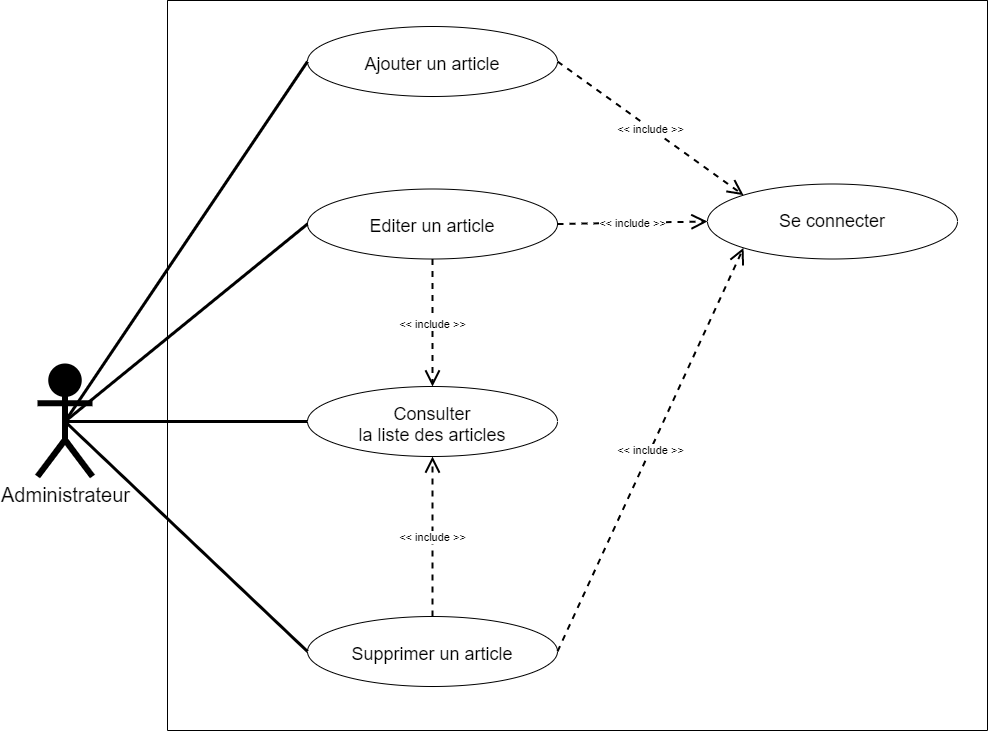

The diagram above was exported from draw.io. Its source (the exported page's mxGraphModel, read from the mxfile embedded in the PNG):
<mxGraphModel dx="1038" dy="649" grid="1" gridSize="10" guides="1" tooltips="1" connect="1" arrows="1" fold="1" page="1" pageScale="1" pageWidth="1169" pageHeight="827" background="none" math="0" shadow="0">
  <root>
    <mxCell id="1O2Tij-jJch5S8TXa0U9-0" />
    <mxCell id="1O2Tij-jJch5S8TXa0U9-1" parent="1O2Tij-jJch5S8TXa0U9-0" />
    <mxCell id="1O2Tij-jJch5S8TXa0U9-2" value="" style="swimlane;startSize=0;rounded=0;sketch=0;" parent="1O2Tij-jJch5S8TXa0U9-1" vertex="1">
      <mxGeometry x="200" y="50" width="820" height="730" as="geometry">
        <mxRectangle x="280" y="40" width="50" height="40" as="alternateBounds" />
      </mxGeometry>
    </mxCell>
    <mxCell id="1O2Tij-jJch5S8TXa0U9-4" value="Se connecter" style="ellipse;whiteSpace=wrap;html=1;align=center;fontSize=18;" parent="1O2Tij-jJch5S8TXa0U9-2" vertex="1">
      <mxGeometry x="540" y="183.5" width="250" height="75" as="geometry" />
    </mxCell>
    <mxCell id="1O2Tij-jJch5S8TXa0U9-9" value="Consulter&lt;br&gt;la liste des articles" style="ellipse;whiteSpace=wrap;html=1;align=center;fontSize=18;spacingTop=5;" parent="1O2Tij-jJch5S8TXa0U9-2" vertex="1">
      <mxGeometry x="140" y="386" width="250" height="70" as="geometry" />
    </mxCell>
    <object label="&amp;lt;&amp;lt; include &amp;gt;&amp;gt;" placeholders="1" id="1O2Tij-jJch5S8TXa0U9-11">
      <mxCell style="endArrow=open;endSize=12;dashed=1;html=1;rounded=1;shadow=0;sketch=0;strokeWidth=2;exitX=1;exitY=0.5;exitDx=0;exitDy=0;entryX=0;entryY=0;entryDx=0;entryDy=0;" parent="1O2Tij-jJch5S8TXa0U9-2" source="ro8Q3LCkcKiFacteAW-u-0" target="1O2Tij-jJch5S8TXa0U9-4" edge="1">
        <mxGeometry width="160" relative="1" as="geometry">
          <mxPoint x="330" y="141" as="sourcePoint" />
          <mxPoint x="520.0000000000082" y="553.5" as="targetPoint" />
          <mxPoint y="1" as="offset" />
        </mxGeometry>
      </mxCell>
    </object>
    <mxCell id="ro8Q3LCkcKiFacteAW-u-0" value="&lt;span&gt;Ajouter un article&lt;/span&gt;" style="ellipse;whiteSpace=wrap;html=1;align=center;fontSize=18;spacingTop=5;" parent="1O2Tij-jJch5S8TXa0U9-2" vertex="1">
      <mxGeometry x="140" y="26" width="250" height="70" as="geometry" />
    </mxCell>
    <mxCell id="ro8Q3LCkcKiFacteAW-u-1" value="&lt;span&gt;Editer un article&lt;/span&gt;" style="ellipse;whiteSpace=wrap;html=1;align=center;fontSize=18;spacingTop=5;" parent="1O2Tij-jJch5S8TXa0U9-2" vertex="1">
      <mxGeometry x="140" y="188.5" width="250" height="70" as="geometry" />
    </mxCell>
    <object label="&amp;lt;&amp;lt; include &amp;gt;&amp;gt;" placeholders="1" id="2R1Hju_eQesvwX7NJpCy-1">
      <mxCell style="endArrow=open;endSize=12;dashed=1;html=1;rounded=1;shadow=0;sketch=0;strokeWidth=2;exitX=0.5;exitY=1;exitDx=0;exitDy=0;entryX=0.5;entryY=0;entryDx=0;entryDy=0;" parent="1O2Tij-jJch5S8TXa0U9-2" source="ro8Q3LCkcKiFacteAW-u-1" target="1O2Tij-jJch5S8TXa0U9-9" edge="1">
        <mxGeometry width="160" relative="1" as="geometry">
          <mxPoint x="215" y="356" as="sourcePoint" />
          <mxPoint x="215" y="446" as="targetPoint" />
          <mxPoint y="1" as="offset" />
        </mxGeometry>
      </mxCell>
    </object>
    <object label="&amp;lt;&amp;lt; include &amp;gt;&amp;gt;" placeholders="1" id="2R1Hju_eQesvwX7NJpCy-9">
      <mxCell style="endArrow=open;endSize=12;dashed=1;html=1;rounded=1;shadow=0;sketch=0;strokeWidth=2;exitX=1;exitY=0.5;exitDx=0;exitDy=0;entryX=0;entryY=0.5;entryDx=0;entryDy=0;" parent="1O2Tij-jJch5S8TXa0U9-2" source="ro8Q3LCkcKiFacteAW-u-1" target="1O2Tij-jJch5S8TXa0U9-4" edge="1">
        <mxGeometry width="160" relative="1" as="geometry">
          <mxPoint x="340" y="321" as="sourcePoint" />
          <mxPoint x="596.0204458959577" y="434.66205198520356" as="targetPoint" />
          <mxPoint y="1" as="offset" />
        </mxGeometry>
      </mxCell>
    </object>
    <mxCell id="2R1Hju_eQesvwX7NJpCy-12" value="&lt;span&gt;Supprimer&amp;nbsp;&lt;/span&gt;un article&lt;span&gt;&lt;br&gt;&lt;/span&gt;" style="ellipse;whiteSpace=wrap;html=1;align=center;fontSize=18;spacingTop=5;" parent="1O2Tij-jJch5S8TXa0U9-2" vertex="1">
      <mxGeometry x="140" y="616" width="250" height="70" as="geometry" />
    </mxCell>
    <object label="&amp;lt;&amp;lt; include &amp;gt;&amp;gt;" placeholders="1" id="RNcB3bj3pgTUvRn_Bu1_-0">
      <mxCell style="endArrow=open;endSize=12;dashed=1;html=1;rounded=1;shadow=0;sketch=0;strokeWidth=2;exitX=0.5;exitY=0;exitDx=0;exitDy=0;entryX=0.5;entryY=1;entryDx=0;entryDy=0;" parent="1O2Tij-jJch5S8TXa0U9-2" source="2R1Hju_eQesvwX7NJpCy-12" target="1O2Tij-jJch5S8TXa0U9-9" edge="1">
        <mxGeometry width="160" relative="1" as="geometry">
          <mxPoint x="275" y="206" as="sourcePoint" />
          <mxPoint x="275" y="316" as="targetPoint" />
          <mxPoint y="1" as="offset" />
        </mxGeometry>
      </mxCell>
    </object>
    <object label="&amp;lt;&amp;lt; include &amp;gt;&amp;gt;" placeholders="1" id="RNcB3bj3pgTUvRn_Bu1_-1">
      <mxCell style="endArrow=open;endSize=12;dashed=1;html=1;rounded=1;shadow=0;sketch=0;strokeWidth=2;exitX=1;exitY=0.5;exitDx=0;exitDy=0;entryX=0;entryY=1;entryDx=0;entryDy=0;" parent="1O2Tij-jJch5S8TXa0U9-2" source="2R1Hju_eQesvwX7NJpCy-12" target="1O2Tij-jJch5S8TXa0U9-4" edge="1">
        <mxGeometry width="160" relative="1" as="geometry">
          <mxPoint x="400" y="233.5" as="sourcePoint" />
          <mxPoint x="576.0204458959577" y="397.16205198520356" as="targetPoint" />
          <mxPoint y="1" as="offset" />
        </mxGeometry>
      </mxCell>
    </object>
    <mxCell id="2R1Hju_eQesvwX7NJpCy-3" style="rounded=0;orthogonalLoop=1;jettySize=auto;html=1;exitX=0.5;exitY=0.5;exitDx=0;exitDy=0;exitPerimeter=0;entryX=0;entryY=0.5;entryDx=0;entryDy=0;fontColor=rgb(0, 0, 0);strokeWidth=3;endFill=0;endArrow=none;" parent="1O2Tij-jJch5S8TXa0U9-1" source="1O2Tij-jJch5S8TXa0U9-23" target="ro8Q3LCkcKiFacteAW-u-0" edge="1">
      <mxGeometry relative="1" as="geometry">
        <mxPoint x="280" y="191" as="targetPoint" />
      </mxGeometry>
    </mxCell>
    <mxCell id="2R1Hju_eQesvwX7NJpCy-5" style="edgeStyle=none;rounded=0;orthogonalLoop=1;jettySize=auto;html=1;exitX=0.5;exitY=0.5;exitDx=0;exitDy=0;exitPerimeter=0;entryX=0;entryY=0.5;entryDx=0;entryDy=0;fontColor=rgb(0, 0, 0);strokeWidth=3;endFill=0;endArrow=none;" parent="1O2Tij-jJch5S8TXa0U9-1" source="1O2Tij-jJch5S8TXa0U9-23" target="1O2Tij-jJch5S8TXa0U9-9" edge="1">
      <mxGeometry relative="1" as="geometry" />
    </mxCell>
    <mxCell id="2R1Hju_eQesvwX7NJpCy-6" style="edgeStyle=none;rounded=0;orthogonalLoop=1;jettySize=auto;html=1;exitX=0.5;exitY=0.5;exitDx=0;exitDy=0;exitPerimeter=0;entryX=0;entryY=0.5;entryDx=0;entryDy=0;fontColor=rgb(0, 0, 0);strokeWidth=3;endFill=0;endArrow=none;" parent="1O2Tij-jJch5S8TXa0U9-1" source="1O2Tij-jJch5S8TXa0U9-23" target="ro8Q3LCkcKiFacteAW-u-1" edge="1">
      <mxGeometry relative="1" as="geometry" />
    </mxCell>
    <mxCell id="RNcB3bj3pgTUvRn_Bu1_-2" style="rounded=0;orthogonalLoop=1;jettySize=auto;html=1;exitX=0.5;exitY=0.5;exitDx=0;exitDy=0;exitPerimeter=0;entryX=0;entryY=0.5;entryDx=0;entryDy=0;fontColor=rgb(0, 0, 0);strokeWidth=3;endFill=0;endArrow=none;" parent="1O2Tij-jJch5S8TXa0U9-1" source="1O2Tij-jJch5S8TXa0U9-23" target="2R1Hju_eQesvwX7NJpCy-12" edge="1">
      <mxGeometry relative="1" as="geometry" />
    </mxCell>
    <mxCell id="1O2Tij-jJch5S8TXa0U9-23" value="Administrateur" style="shape=umlActor;verticalLabelPosition=bottom;verticalAlign=top;html=1;strokeWidth=6;fontSize=20;fillColor=#000000;strokeColor=#000000;" parent="1O2Tij-jJch5S8TXa0U9-1" vertex="1">
      <mxGeometry x="70" y="416" width="55" height="110" as="geometry" />
    </mxCell>
  </root>
</mxGraphModel>